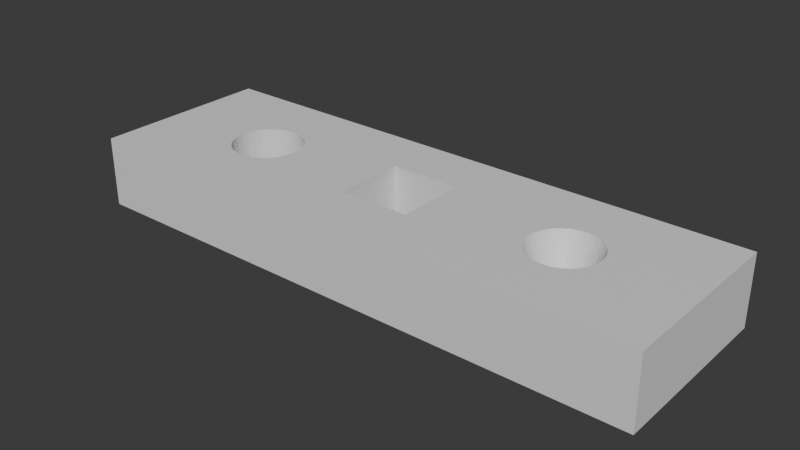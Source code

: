 # Source: blockbase.blend  (saved by Blender 4.0.36; exported with 4.5.12 LTS)
import bpy
from mathutils import Matrix  # noqa: F401  (used for matrix-valued properties, if any)

bpy.ops.wm.read_factory_settings(use_empty=True)
scene = bpy.context.scene
scene.name = 'Scene'

# ---- collections
col_collection = bpy.data.collections.new('Collection'); scene.collection.children.link(col_collection)

# ---- materials (node trees are filled in below, after node groups)
mat_material = bpy.data.materials.new('Material')
mat_material.alpha_threshold = 0.0
mat_material.use_transparent_shadow = False
mat_material.roughness = 0.5
mat_material.line_color = (0.0, 0.0, 0.0, 1.0)

# ---- material node trees
mat_material.use_nodes = True; mat_material.node_tree.nodes.clear()
_N = mat_material.node_tree.nodes; _L = mat_material.node_tree.links
n0 = _N.new('ShaderNodeOutputMaterial'); n0.name = 'Material Output'; n0.location = (300, 300)
n1 = _N.new('ShaderNodeBsdfPrincipled'); n1.name = 'Principled BSDF'; n1.location = (10, 300)
n1.inputs[3].default_value = 1.45
_L.new(n1.outputs[0], n0.inputs[0])
n0.is_active_output = True

# ---- world
world_world = bpy.data.worlds.new('World'); scene.world = world_world
world_world.use_nodes = True; world_world.node_tree.nodes.clear()
_N = world_world.node_tree.nodes; _L = world_world.node_tree.links
n0 = _N.new('ShaderNodeOutputWorld'); n0.name = 'World Output'; n0.location = (300, 300)
n1 = _N.new('ShaderNodeBackground'); n1.name = 'Background'; n1.location = (10, 300)
n1.inputs[0].default_value = (0.05088, 0.05088, 0.05088, 1.0)
_L.new(n1.outputs[0], n0.inputs[0])
n0.is_active_output = True
world_world.color = (0.05088, 0.05088, 0.05088)
world_world.use_sun_shadow = False
world_world.sun_shadow_jitter_overblur = 0.0

# ---- meshes
me_cube = bpy.data.meshes.new('Cube')
me_cube.from_pydata([(1.0, 1.0, 1.0), (1.0, 1.0, -1.0), (1.0, -1.0, 1.0), (1.0, -1.0, -1.0), (-1.0, 1.0, 1.0), (-1.0, 1.0, -1.0), (-1.0, -1.0, 1.0), (-1.0, -1.0, -1.0), (0.1217, 0.3868, 1.0), (-0.1217, 0.3868, 1.0), (-0.1217, -0.3868, 1.0), (0.1217, -0.3868, 1.0), (-0.1217, 0.3868, -1.0), (0.1217, 0.3868, -1.0), (-0.1217, -0.3868, -1.0), (0.1217, -0.3868, -1.0), (-0.6877, -0.01509, 1.0), (-0.6854, -0.09056, 1.0), (-0.6784, -0.1631, 1.0), (-0.6854, 0.06038, 1.0), (-0.6784, 0.133, 1.0), (-0.6336, 0.3066, 1.0), (-0.6126, -0.3725, 1.0), (-0.6336, -0.3367, 1.0), (-0.6521, -0.2886, 1.0), (-0.6672, -0.23, 1.0), (-0.6672, 0.1998, 1.0), (-0.6521, 0.2585, 1.0), (-0.6126, 0.3423, 1.0), (-0.566, -0.4019, 1.0), (-0.5898, -0.3945, 1.0), (-0.5423, -0.3945, 1.0), (-0.5195, -0.3725, 1.0), (-0.4444, -0.01509, 1.0), (-0.4467, -0.09056, 1.0), (-0.4467, 0.06038, 1.0), (-0.4649, -0.23, 1.0), (-0.4536, -0.1631, 1.0), (-0.4536, 0.133, 1.0), (-0.4984, -0.3367, 1.0), (-0.48, -0.2886, 1.0), (-0.5898, 0.3643, 1.0), (-0.5423, 0.3643, 1.0), (-0.5195, 0.3423, 1.0), (-0.566, 0.3718, 1.0), (-0.4649, 0.1998, 1.0), (-0.48, 0.2585, 1.0), (-0.4984, 0.3066, 1.0), (-0.5898, -0.3945, -1.0), (-0.5423, -0.3945, -1.0), (-0.566, -0.4019, -1.0), (-0.5195, -0.3725, -1.0), (-0.4649, -0.23, -1.0), (-0.4536, -0.1631, -1.0), (-0.4984, -0.3367, -1.0), (-0.48, -0.2886, -1.0), (-0.6877, -0.01509, -1.0), (-0.6854, -0.09056, -1.0), (-0.6784, -0.1631, -1.0), (-0.6854, 0.06038, -1.0), (-0.6784, 0.133, -1.0), (-0.6336, -0.3367, -1.0), (-0.6126, -0.3725, -1.0), (-0.6521, -0.2886, -1.0), (-0.6672, -0.23, -1.0), (-0.6672, 0.1998, -1.0), (-0.6521, 0.2585, -1.0), (-0.6336, 0.3066, -1.0), (-0.5898, 0.3643, -1.0), (-0.5423, 0.3643, -1.0), (-0.6126, 0.3423, -1.0), (-0.5195, 0.3423, -1.0), (-0.566, 0.3718, -1.0), (-0.4444, -0.01509, -1.0), (-0.4467, -0.09056, -1.0), (-0.4467, 0.06038, -1.0), (-0.4536, 0.133, -1.0), (-0.4649, 0.1998, -1.0), (-0.48, 0.2585, -1.0), (-0.4984, 0.3066, -1.0), (0.5081, -0.2737, 1.0), (0.4927, -0.2204, 1.0), (0.5924, -0.3671, 1.0), (0.5695, -0.3641, 1.0), (0.5473, -0.347, 1.0), (0.5266, -0.3165, 1.0), (0.4693, -0.01914, 1.0), (0.4702, 0.05323, 1.0), (0.4808, -0.1586, 1.0), (0.4729, -0.09067, 1.0), (0.4754, 0.1237, 1.0), (0.4849, 0.1896, 1.0), (0.5782, 0.3731, 1.0), (0.5557, 0.3614, 1.0), (0.6011, 0.3706, 1.0), (0.4983, 0.2483, 1.0), (0.5149, 0.2977, 1.0), (0.5343, 0.3359, 1.0), (0.7021, 0.02572, 1.0), (0.7012, -0.04717, 1.0), (0.6959, -0.1181, 1.0), (0.6863, -0.1844, 1.0), (0.6985, 0.09772, 1.0), (0.6904, 0.1661, 1.0), (0.6364, -0.3307, 1.0), (0.615, -0.3558, 1.0), (0.656, -0.2927, 1.0), (0.6728, -0.2433, 1.0), (0.6784, 0.2281, 1.0), (0.6628, 0.2813, 1.0), (0.6442, 0.3239, 1.0), (0.6233, 0.354, 1.0), (0.5786, 0.002829, -1.0), (0.5788, -0.0001231, -1.0), (0.5786, 0.005816, -1.0), (0.5796, -0.00548, -1.0), (0.5791, -0.002928, -1.0), (0.5789, 0.008724, -1.0), (0.5793, 0.01144, -1.0), (0.5827, -0.01141, -1.0), (0.5818, -0.0107, -1.0), (0.581, -0.009443, -1.0), (0.5802, -0.007679, -1.0), (0.5798, 0.01387, -1.0), (0.5805, 0.01591, -1.0), (0.5813, 0.01748, -1.0), (0.5882, 0.004681, -1.0), (0.5882, 0.001672, -1.0), (0.5881, 0.007653, -1.0), (0.588, -0.001256, -1.0), (0.5876, -0.00399, -1.0), (0.5877, 0.01047, -1.0), (0.5872, 0.01303, -1.0), (0.5846, -0.01107, -1.0), (0.5837, -0.01153, -1.0), (0.5855, -0.01003, -1.0), (0.5863, -0.008464, -1.0), (0.587, -0.006424, -1.0), (0.5866, 0.01523, -1.0), (0.5858, 0.01699, -1.0), (0.585, 0.01823, -1.0), (0.5841, 0.01892, -1.0), (0.5822, 0.01853, -1.0), (0.5831, 0.01902, -1.0)], [], [(10, 6, 2, 11), (40, 10, 9, 46, 45, 38, 35, 33, 34, 37, 36), (47, 46, 9, 8, 95, 96, 97, 93, 92, 94, 111, 110, 109, 108, 103, 102, 98, 99, 100, 101, 107, 106, 104, 105, 82, 83, 84, 85, 80, 11, 2, 0, 4, 6, 10, 40, 39, 32, 31, 29, 30, 22, 23, 24, 25, 18, 17, 16, 19, 20, 26, 27, 21, 28, 41, 44, 42, 43), (8, 11, 80, 81, 88, 89, 86, 87, 90, 91, 95), (3, 2, 6, 7), (7, 6, 4, 5), (54, 55, 14, 7, 5, 1, 141, 143, 142, 125, 124, 123, 118, 117, 114, 112, 113, 116, 115, 122, 121, 120, 15, 13, 12, 78, 79, 71, 69, 72, 68, 70, 67, 66, 65, 60, 59, 56, 57, 58, 64, 63, 61, 62, 48, 50, 49, 51), (141, 1, 3, 15, 120, 119, 134, 133, 135, 136, 137, 130, 129, 127, 126, 128, 131, 132, 138, 139, 140), (77, 78, 12, 14, 55, 52, 53, 74, 73, 75, 76), (3, 7, 14, 15), (1, 0, 2, 3), (5, 4, 0, 1), (12, 9, 10, 14), (13, 8, 9, 12), (11, 8, 13, 15), (10, 11, 15, 14), (69, 42, 44, 72), (71, 43, 42, 69), (47, 43, 71, 79), (46, 47, 79, 78), (45, 46, 78, 77), (38, 45, 77, 76), (35, 38, 76, 75), (33, 35, 75, 73), (34, 33, 73, 74), (37, 34, 74, 53), (36, 37, 53, 52), (40, 36, 52, 55), (39, 40, 55, 54), (32, 39, 54, 51), (31, 32, 51, 49), (29, 31, 49, 50), (30, 29, 50, 48), (22, 30, 48, 62), (61, 23, 22, 62), (63, 24, 23, 61), (64, 25, 24, 63), (58, 18, 25, 64), (57, 17, 18, 58), (56, 16, 17, 57), (59, 19, 16, 56), (60, 20, 19, 59), (65, 26, 20, 60), (66, 27, 26, 65), (67, 21, 27, 66), (70, 28, 21, 67), (68, 41, 28, 70), (72, 44, 41, 68), (97, 96, 124, 125), (96, 95, 123, 124), (95, 91, 118, 123), (91, 90, 117, 118), (90, 87, 114, 117), (114, 87, 86, 112), (86, 89, 113, 112), (89, 88, 116, 113), (88, 81, 115, 116), (81, 80, 122, 115), (80, 85, 121, 122), (85, 84, 120, 121), (120, 84, 83, 119), (83, 82, 134, 119), (133, 134, 82, 105), (133, 105, 104, 135), (135, 104, 106, 136), (136, 106, 107, 137), (137, 107, 101, 130), (130, 101, 100, 129), (129, 100, 99, 127), (99, 98, 126, 127), (126, 98, 102, 128), (128, 102, 103, 131), (131, 103, 108, 132), (132, 108, 109, 138), (138, 109, 110, 139), (139, 110, 111, 140), (111, 94, 141, 140), (141, 94, 92, 143), (92, 93, 142, 143), (93, 97, 125, 142)])
me_cube.polygons.foreach_set('material_index', [0, 0, 0, 0, 0, 0, 0, 0, 0, 0, 0, 0, 24, 24, 24, 24, 24, 24, 24, 24, 24, 24, 24, 24, 24, 24, 24, 24, 24, 24, 24, 24, 24, 24, 24, 24, 24, 24, 24, 24, 24, 24, 24, 24, 24, 24, 24, 24, 24, 24, 24, 24, 24, 24, 24, 24, 24, 24, 24, 24, 24, 24, 24, 24, 24, 24, 24, 24, 24, 24, 24, 24, 24, 24, 24, 24, 24, 24, 24, 24])
_uv = me_cube.uv_layers.new(name='UVMap')
_uv.uv.foreach_set('vector', [0.7652, 0.6734, 0.875, 0.75, 0.625, 0.75, 0.7348, 0.6734, 0.81, 0.6611, 0.7652, 0.6734, 0.7652, 0.5766, 0.81, 0.5927, 0.8081, 0.6, 0.8067, 0.6084, 0.8058, 0.6175, 0.8055, 0.6269, 0.8058, 0.6363, 0.8067, 0.6454, 0.8081, 0.6538, 0.8123, 0.5867, 0.81, 0.5927, 0.7652, 0.5766, 0.7348, 0.5766, 0.6877, 0.594, 0.6856, 0.5878, 0.6832, 0.583, 0.6805, 0.5798, 0.6777, 0.5784, 0.6749, 0.5787, 0.6721, 0.5808, 0.6695, 0.5845, 0.6672, 0.5898, 0.6652, 0.5965, 0.6637, 0.6042, 0.6627, 0.6128, 0.6622, 0.6218, 0.6623, 0.6309, 0.663, 0.6398, 0.6642, 0.648, 0.6659, 0.6554, 0.668, 0.6616, 0.6704, 0.6663, 0.6731, 0.6695, 0.676, 0.6709, 0.6788, 0.6705, 0.6816, 0.6684, 0.6842, 0.6646, 0.6865, 0.6592, 0.7348, 0.6734, 0.625, 0.75, 0.625, 0.5, 0.875, 0.5, 0.875, 0.75, 0.7652, 0.6734, 0.81, 0.6611, 0.8123, 0.6671, 0.8149, 0.6716, 0.8178, 0.6743, 0.8208, 0.6752, 0.8237, 0.6743, 0.8266, 0.6716, 0.8292, 0.6671, 0.8315, 0.6611, 0.8334, 0.6538, 0.8348, 0.6454, 0.8357, 0.6363, 0.836, 0.6269, 0.8357, 0.6175, 0.8348, 0.6084, 0.8334, 0.6, 0.8315, 0.5927, 0.8292, 0.5867, 0.8266, 0.5822, 0.8237, 0.5795, 0.8208, 0.5785, 0.8178, 0.5795, 0.8149, 0.5822, 0.7348, 0.5766, 0.7348, 0.6734, 0.6865, 0.6592, 0.6884, 0.6526, 0.6899, 0.6448, 0.6909, 0.6363, 0.6913, 0.6274, 0.6912, 0.6183, 0.6906, 0.6095, 0.6894, 0.6013, 0.6877, 0.594, 0.375, 0.75, 0.625, 0.75, 0.625, 1.0, 0.375, 1.0, 0.375, 0.0, 0.625, 0.0, 0.625, 0.25, 0.375, 0.25, 0.1877, 0.6671, 0.19, 0.6611, 0.2348, 0.6734, 0.125, 0.75, 0.125, 0.5, 0.375, 0.5, 0.323, 0.6226, 0.3229, 0.6226, 0.3228, 0.6227, 0.3227, 0.6228, 0.3226, 0.623, 0.3225, 0.6233, 0.3224, 0.6236, 0.3224, 0.6239, 0.3223, 0.6243, 0.3223, 0.6246, 0.3223, 0.625, 0.3224, 0.6254, 0.3224, 0.6257, 0.3225, 0.626, 0.3226, 0.6262, 0.3227, 0.6263, 0.2652, 0.6734, 0.2652, 0.5766, 0.2348, 0.5766, 0.19, 0.5927, 0.1877, 0.5867, 0.1851, 0.5822, 0.1822, 0.5795, 0.1792, 0.5785, 0.1763, 0.5795, 0.1734, 0.5822, 0.1708, 0.5867, 0.1685, 0.5927, 0.1666, 0.6, 0.1652, 0.6084, 0.1643, 0.6175, 0.164, 0.6269, 0.1643, 0.6363, 0.1652, 0.6454, 0.1666, 0.6538, 0.1685, 0.6611, 0.1708, 0.6671, 0.1734, 0.6716, 0.1763, 0.6743, 0.1792, 0.6752, 0.1822, 0.6743, 0.1851, 0.6716, 0.323, 0.6226, 0.375, 0.5, 0.375, 0.75, 0.2652, 0.6734, 0.3227, 0.6263, 0.3228, 0.6264, 0.323, 0.6264, 0.3231, 0.6264, 0.3232, 0.6263, 0.3233, 0.6261, 0.3234, 0.6258, 0.3234, 0.6255, 0.3235, 0.6252, 0.3235, 0.6248, 0.3235, 0.6244, 0.3235, 0.624, 0.3235, 0.6237, 0.3234, 0.6234, 0.3233, 0.6231, 0.3232, 0.6229, 0.3231, 0.6227, 0.1919, 0.6, 0.19, 0.5927, 0.2348, 0.5766, 0.2348, 0.6734, 0.19, 0.6611, 0.1919, 0.6538, 0.1933, 0.6454, 0.1942, 0.6363, 0.1945, 0.6269, 0.1942, 0.6175, 0.1933, 0.6084, 0.375, 0.75, 0.125, 0.75, 0.2348, 0.6734, 0.2652, 0.6734, 0.375, 0.5, 0.625, 0.5, 0.625, 0.75, 0.375, 0.75, 0.375, 0.25, 0.625, 0.25, 0.625, 0.5, 0.375, 0.5, 0.4314, 0.25, 0.5686, 0.25, 0.5686, 0.0, 0.4314, 0.0, 0.4314, 0.5, 0.5686, 0.5, 0.5686, 0.25, 0.4314, 0.25, 0.5686, 0.75, 0.5686, 0.5, 0.4314, 0.5, 0.4314, 0.75, 0.5686, 1.0, 0.5686, 0.75, 0.4314, 0.75, 0.4314, 1.0, 0.9688, 0.6441, 0.9688, 0.9257, 1.0, 0.9257, 1.0, 0.6441, 0.9375, 0.6441, 0.9375, 0.9257, 0.9688, 0.9257, 0.9688, 0.6441, 0.9062, 0.9257, 0.9375, 0.9257, 0.9375, 0.6441, 0.9062, 0.6441, 0.875, 0.9257, 0.9062, 0.9257, 0.9062, 0.6441, 0.875, 0.6441, 0.8438, 0.9257, 0.875, 0.9257, 0.875, 0.6441, 0.8438, 0.6441, 0.8125, 0.9257, 0.8438, 0.9257, 0.8438, 0.6441, 0.8125, 0.6441, 0.7812, 0.9257, 0.8125, 0.9257, 0.8125, 0.6441, 0.7812, 0.6441, 0.75, 0.9257, 0.7812, 0.9257, 0.7812, 0.6441, 0.75, 0.6441, 0.7188, 0.9257, 0.75, 0.9257, 0.75, 0.6441, 0.7188, 0.6441, 0.6875, 0.9257, 0.7188, 0.9257, 0.7188, 0.6441, 0.6875, 0.6441, 0.6562, 0.9257, 0.6875, 0.9257, 0.6875, 0.6441, 0.6562, 0.6441, 0.625, 0.9257, 0.6562, 0.9257, 0.6562, 0.6441, 0.625, 0.6441, 0.5938, 0.9257, 0.625, 0.9257, 0.625, 0.6441, 0.5938, 0.6441, 0.5625, 0.9257, 0.5938, 0.9257, 0.5938, 0.6441, 0.5625, 0.6441, 0.5312, 0.9257, 0.5625, 0.9257, 0.5625, 0.6441, 0.5312, 0.6441, 0.5, 0.9257, 0.5312, 0.9257, 0.5312, 0.6441, 0.5, 0.6441, 0.4688, 0.9257, 0.5, 0.9257, 0.5, 0.6441, 0.4688, 0.6441, 0.4375, 0.9257, 0.4688, 0.9257, 0.4688, 0.6441, 0.4375, 0.6441, 0.4062, 0.6441, 0.4062, 0.9257, 0.4375, 0.9257, 0.4375, 0.6441, 0.375, 0.6441, 0.375, 0.9257, 0.4062, 0.9257, 0.4062, 0.6441, 0.3438, 0.6441, 0.3438, 0.9257, 0.375, 0.9257, 0.375, 0.6441, 0.3125, 0.6441, 0.3125, 0.9257, 0.3438, 0.9257, 0.3438, 0.6441, 0.2812, 0.6441, 0.2812, 0.9257, 0.3125, 0.9257, 0.3125, 0.6441, 0.25, 0.6441, 0.25, 0.9257, 0.2812, 0.9257, 0.2812, 0.6441, 0.2188, 0.6441, 0.2188, 0.9257, 0.25, 0.9257, 0.25, 0.6441, 0.1875, 0.6441, 0.1875, 0.9257, 0.2188, 0.9257, 0.2188, 0.6441, 0.1562, 0.6441, 0.1562, 0.9257, 0.1875, 0.9257, 0.1875, 0.6441, 0.125, 0.6441, 0.125, 0.9257, 0.1562, 0.9257, 0.1562, 0.6441, 0.09375, 0.6441, 0.09375, 0.9257, 0.125, 0.9257, 0.125, 0.6441, 0.0625, 0.6441, 0.0625, 0.9257, 0.09375, 0.9257, 0.09375, 0.6441, 0.03125, 0.6441, 0.03125, 0.9257, 0.0625, 0.9257, 0.0625, 0.6441, 0.0, 0.6441, 0.0, 0.9257, 0.03125, 0.9257, 0.03125, 0.6441, 0.25, 0.4796, 0.2948, 0.475, 0.2518, 0.2593, 0.25, 0.2595, 0.2948, 0.475, 0.3378, 0.4619, 0.2536, 0.2587, 0.2518, 0.2593, 0.3378, 0.4619, 0.3774, 0.4406, 0.2553, 0.2579, 0.2536, 0.2587, 0.3774, 0.4406, 0.4121, 0.4121, 0.2567, 0.2567, 0.2553, 0.2579, 0.4121, 0.4121, 0.4406, 0.3773, 0.2579, 0.2553, 0.2567, 0.2567, 0.2579, 0.2553, 0.4406, 0.3773, 0.4618, 0.3377, 0.2587, 0.2536, 0.4618, 0.3377, 0.4748, 0.2947, 0.2593, 0.2518, 0.2587, 0.2536, 0.4748, 0.2947, 0.4793, 0.25, 0.2595, 0.25, 0.2593, 0.2518, 0.4793, 0.25, 0.475, 0.2052, 0.2593, 0.2482, 0.2595, 0.25, 0.475, 0.2052, 0.4621, 0.1622, 0.2588, 0.2464, 0.2593, 0.2482, 0.4621, 0.1622, 0.441, 0.1224, 0.2579, 0.2447, 0.2588, 0.2464, 0.441, 0.1224, 0.4125, 0.0875, 0.2567, 0.2433, 0.2579, 0.2447, 0.2567, 0.2433, 0.4125, 0.0875, 0.3778, 0.05878, 0.2553, 0.2421, 0.3778, 0.05878, 0.3381, 0.03738, 0.2536, 0.2412, 0.2553, 0.2421, 0.2519, 0.2407, 0.2536, 0.2412, 0.3381, 0.03738, 0.2949, 0.02413, 0.2519, 0.2407, 0.2949, 0.02413, 0.25, 0.01956, 0.25, 0.2405, 0.25, 0.2405, 0.25, 0.01956, 0.205, 0.02386, 0.2481, 0.2407, 0.2481, 0.2407, 0.205, 0.02386, 0.1617, 0.03688, 0.2464, 0.2412, 0.2464, 0.2412, 0.1617, 0.03688, 0.1218, 0.05813, 0.2447, 0.2421, 0.2447, 0.2421, 0.1218, 0.05813, 0.08679, 0.08679, 0.2433, 0.2433, 0.2433, 0.2433, 0.08679, 0.08679, 0.05806, 0.1218, 0.2421, 0.2447, 0.05806, 0.1218, 0.03674, 0.1617, 0.2412, 0.2464, 0.2421, 0.2447, 0.2412, 0.2464, 0.03674, 0.1617, 0.02364, 0.205, 0.2407, 0.2481, 0.2407, 0.2481, 0.02364, 0.205, 0.01928, 0.25, 0.2405, 0.25, 0.2405, 0.25, 0.01928, 0.25, 0.02381, 0.295, 0.2407, 0.2519, 0.2407, 0.2519, 0.02381, 0.295, 0.03704, 0.3382, 0.2412, 0.2536, 0.2412, 0.2536, 0.03704, 0.3382, 0.05846, 0.378, 0.2421, 0.2553, 0.2421, 0.2553, 0.05846, 0.378, 0.08722, 0.4128, 0.2433, 0.2567, 0.08722, 0.4128, 0.1222, 0.4413, 0.2447, 0.2579, 0.2433, 0.2567, 0.2447, 0.2579, 0.1222, 0.4413, 0.162, 0.4624, 0.2464, 0.2588, 0.162, 0.4624, 0.2052, 0.4753, 0.2482, 0.2593, 0.2464, 0.2588, 0.2052, 0.4753, 0.25, 0.4796, 0.25, 0.2595, 0.2482, 0.2593])
me_cube.materials.append(mat_material)
me_cube.use_mirror_vertex_groups = False
me_cube.update()

# ---- objects
ob_cube = bpy.data.objects.new('Cube', me_cube)

# ---- transforms, parenting, visibility, modifiers, constraints
ob_cube.location = (0.0, 0.0, 0.0)
ob_cube.scale = (8.22, 2.585, 1.0)
ob_cube.lock_rotations_4d = False
ob_cube.empty_display_type = 'ARROWS'
ob_cube.lineart.crease_threshold = 0.0

# ---- collection membership
col_collection.objects.link(ob_cube)

# ---- scene / render settings (as saved in the file)
scene.frame_start = 1; scene.frame_end = 250; scene.frame_set(1)
scene.render.engine = 'BLENDER_EEVEE_NEXT'
scene.cycles.sampling_pattern = 'TABULATED_SOBOL'
bpy.context.view_layer.update()

# ---- added for rendering (the .blend has no active camera and no usable light): camera, sun
cam_auto = bpy.data.cameras.new('AutoCamera')
cam_auto.lens = 50.0
cam_auto.sensor_width = 36.0
cam_auto.clip_end = 1000.0
ob_auto_camera = bpy.data.objects.new('AutoCamera', cam_auto)
scene.collection.objects.link(ob_auto_camera)
ob_auto_camera.location = (16.0516, -19.2619, 12.8413)
ob_auto_camera.rotation_euler = (1.09748, -7.21219e-08, 0.694738)
scene.camera = ob_auto_camera
light_auto_sun = bpy.data.lights.new('AutoSun', 'SUN')
light_auto_sun.energy = 3.0
light_auto_sun.angle = 0.0523599
ob_auto_sun = bpy.data.objects.new('AutoSun', light_auto_sun)
scene.collection.objects.link(ob_auto_sun)
ob_auto_sun.rotation_euler = (0.872665, 0.174533, 0.523599)
bpy.context.view_layer.update()
